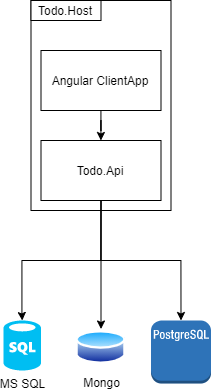

The diagram above was exported from draw.io. Its source (the exported page's mxGraphModel, read from the mxfile embedded in the PNG):
<mxGraphModel dx="2031" dy="1021" grid="1" gridSize="10" guides="1" tooltips="1" connect="1" arrows="1" fold="1" page="1" pageScale="1" pageWidth="850" pageHeight="1100" math="0" shadow="0">
  <root>
    <mxCell id="0" />
    <mxCell id="1" parent="0" />
    <mxCell id="9prFYzs2Bp5o0uJuo44X-4" value="" style="rounded=0;whiteSpace=wrap;html=1;" vertex="1" parent="1">
      <mxGeometry x="37.5" width="140" height="210" as="geometry" />
    </mxCell>
    <mxCell id="9prFYzs2Bp5o0uJuo44X-1" value="Todo.Host" style="rounded=0;whiteSpace=wrap;html=1;" vertex="1" parent="1">
      <mxGeometry x="37.5" width="70" height="20" as="geometry" />
    </mxCell>
    <mxCell id="9prFYzs2Bp5o0uJuo44X-11" value="" style="edgeStyle=orthogonalEdgeStyle;rounded=0;orthogonalLoop=1;jettySize=auto;html=1;" edge="1" parent="1" source="9prFYzs2Bp5o0uJuo44X-2" target="9prFYzs2Bp5o0uJuo44X-3">
      <mxGeometry relative="1" as="geometry" />
    </mxCell>
    <mxCell id="9prFYzs2Bp5o0uJuo44X-2" value="Angular ClientApp" style="rounded=0;whiteSpace=wrap;html=1;" vertex="1" parent="1">
      <mxGeometry x="47.5" y="50" width="120" height="60" as="geometry" />
    </mxCell>
    <mxCell id="9prFYzs2Bp5o0uJuo44X-3" value="Todo.Api" style="rounded=0;whiteSpace=wrap;html=1;" vertex="1" parent="1">
      <mxGeometry x="47.5" y="140" width="120" height="60" as="geometry" />
    </mxCell>
    <mxCell id="9prFYzs2Bp5o0uJuo44X-5" value="" style="outlineConnect=0;dashed=0;verticalLabelPosition=bottom;verticalAlign=top;align=center;html=1;shape=mxgraph.aws3.postgre_sql_instance;fillColor=#2E73B8;gradientColor=none;" vertex="1" parent="1">
      <mxGeometry x="157.5" y="320" width="60" height="63" as="geometry" />
    </mxCell>
    <mxCell id="9prFYzs2Bp5o0uJuo44X-6" value="MS SQL" style="verticalLabelPosition=bottom;html=1;verticalAlign=top;align=center;strokeColor=none;fillColor=#00BEF2;shape=mxgraph.azure.sql_database;" vertex="1" parent="1">
      <mxGeometry x="10" y="320" width="37.5" height="50" as="geometry" />
    </mxCell>
    <mxCell id="9prFYzs2Bp5o0uJuo44X-7" value="Mongo" style="aspect=fixed;perimeter=ellipsePerimeter;html=1;align=center;shadow=0;dashed=0;spacingTop=3;image;image=img/lib/active_directory/database.svg;" vertex="1" parent="1">
      <mxGeometry x="82.5" y="328.5" width="50" height="37" as="geometry" />
    </mxCell>
    <mxCell id="9prFYzs2Bp5o0uJuo44X-8" value="" style="endArrow=classic;html=1;exitX=0.5;exitY=1;exitDx=0;exitDy=0;entryX=0.5;entryY=0;entryDx=0;entryDy=0;entryPerimeter=0;edgeStyle=orthogonalEdgeStyle;rounded=0;" edge="1" parent="1" source="9prFYzs2Bp5o0uJuo44X-3" target="9prFYzs2Bp5o0uJuo44X-6">
      <mxGeometry width="50" height="50" relative="1" as="geometry">
        <mxPoint x="-252.5" y="160" as="sourcePoint" />
        <mxPoint x="-202.5" y="110" as="targetPoint" />
        <Array as="points">
          <mxPoint x="107.5" y="260" />
          <mxPoint x="28.5" y="260" />
          <mxPoint x="28.5" y="314" />
          <mxPoint x="28.5" y="314" />
        </Array>
      </mxGeometry>
    </mxCell>
    <mxCell id="9prFYzs2Bp5o0uJuo44X-9" value="" style="endArrow=classic;html=1;exitX=0.5;exitY=1;exitDx=0;exitDy=0;entryX=0.5;entryY=0;entryDx=0;entryDy=0;entryPerimeter=0;edgeStyle=orthogonalEdgeStyle;rounded=0;fontStyle=1" edge="1" parent="1" source="9prFYzs2Bp5o0uJuo44X-3" target="9prFYzs2Bp5o0uJuo44X-5">
      <mxGeometry width="50" height="50" relative="1" as="geometry">
        <mxPoint x="117.5" y="220" as="sourcePoint" />
        <mxPoint x="29.25" y="317" as="targetPoint" />
        <Array as="points">
          <mxPoint x="107.5" y="260" />
          <mxPoint x="187.5" y="260" />
        </Array>
      </mxGeometry>
    </mxCell>
    <mxCell id="9prFYzs2Bp5o0uJuo44X-10" value="" style="endArrow=classic;html=1;entryX=0.5;entryY=0;entryDx=0;entryDy=0;edgeStyle=orthogonalEdgeStyle;rounded=0;fontStyle=1;exitX=0.5;exitY=1;exitDx=0;exitDy=0;" edge="1" parent="1" source="9prFYzs2Bp5o0uJuo44X-3" target="9prFYzs2Bp5o0uJuo44X-7">
      <mxGeometry width="50" height="50" relative="1" as="geometry">
        <mxPoint x="107.5" y="210" as="sourcePoint" />
        <mxPoint x="137.5" y="310.5" as="targetPoint" />
        <Array as="points" />
      </mxGeometry>
    </mxCell>
  </root>
</mxGraphModel>